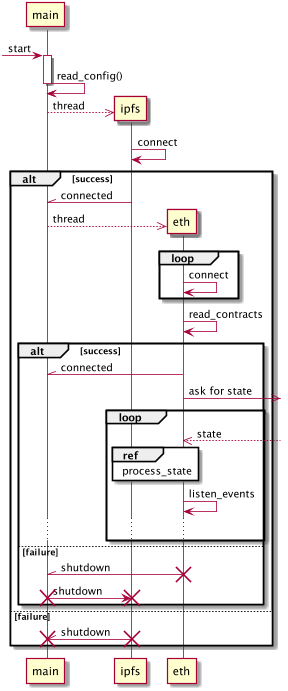

The diagram above was rendered by PlantUML. Its source (embedded in the PNG):
@startuml

participant main

[-> main: start
activate main
main -> main: read_config()
deactivate main

create participant ipfs
main -->> ipfs: thread
ipfs -> ipfs: connect
alt success
    ipfs -\\ main: connected

    create participant eth
    main -->> eth: thread
    loop
        eth -> eth: connect
    end
    eth -> eth: read_contracts
    alt success
        eth -\\ main: connected
        eth ->>]: ask for state
        loop
            eth <<--]: state
            ref over eth, ipfs
                process_state
            end
            eth -> eth: listen_events
            ...
        end
    else failure
        eth -\\ main: shutdown
        destroy eth
        main -> ipfs: shutdown
        destroy ipfs
        destroy main
    end
else failure
    ipfs -\\ main: shutdown
    destroy ipfs
    destroy main
end

@enduml